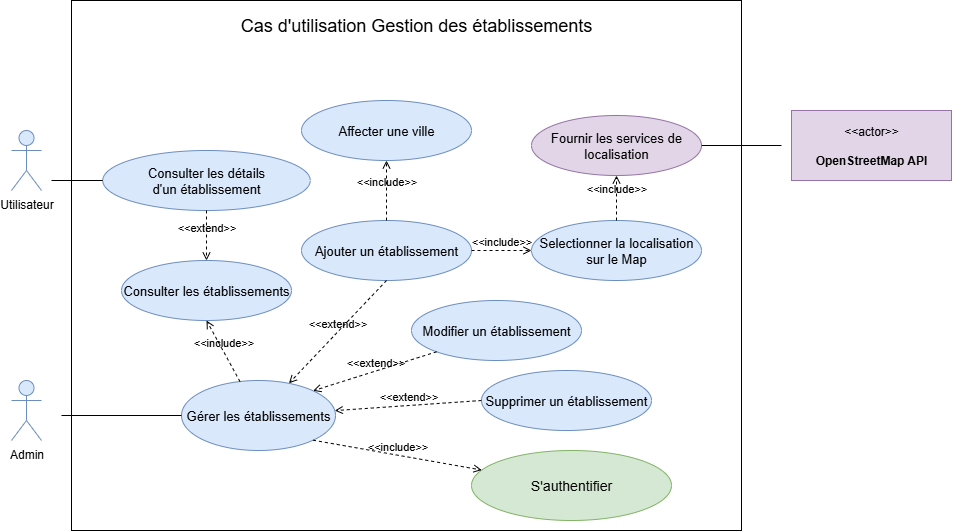

The diagram above was exported from draw.io. Its source (the exported page's mxGraphModel, read from the mxfile embedded in the PNG):
<mxGraphModel dx="1429" dy="817" grid="1" gridSize="10" guides="1" tooltips="1" connect="1" arrows="1" fold="1" page="1" pageScale="1" pageWidth="1600" pageHeight="1600" math="0" shadow="0">
  <root>
    <mxCell id="0" />
    <mxCell id="1" parent="0" />
    <mxCell id="qrVaDgkvlK0i5p4bwf4e-27" value="" style="rounded=0;whiteSpace=wrap;html=1;" parent="1" vertex="1">
      <mxGeometry x="200" y="120" width="670" height="530" as="geometry" />
    </mxCell>
    <mxCell id="w9b9KyVcXOvYE_IjVjv_-6" value="&lt;font style=&quot;font-size: 18px;&quot;&gt;Cas d'utilisation Gestion des établissements&lt;/font&gt;" style="text;html=1;align=center;verticalAlign=middle;whiteSpace=wrap;rounded=0;" parent="1" vertex="1">
      <mxGeometry x="330" y="130" width="430" height="30" as="geometry" />
    </mxCell>
    <mxCell id="w9b9KyVcXOvYE_IjVjv_-7" value="&lt;font style=&quot;font-size: 14px;&quot;&gt;S'authentifier&lt;/font&gt;" style="ellipse;whiteSpace=wrap;html=1;fillColor=#d5e8d4;strokeColor=#82b366;" parent="1" vertex="1">
      <mxGeometry x="600" y="570" width="200" height="70" as="geometry" />
    </mxCell>
    <mxCell id="w9b9KyVcXOvYE_IjVjv_-10" value="Admin" style="shape=umlActor;verticalLabelPosition=bottom;verticalAlign=top;html=1;outlineConnect=0;fillColor=#dae8fc;strokeColor=#6c8ebf;" parent="1" vertex="1">
      <mxGeometry x="140" y="500" width="30" height="60" as="geometry" />
    </mxCell>
    <mxCell id="w9b9KyVcXOvYE_IjVjv_-19" value="&lt;font style=&quot;font-size: 13px;&quot;&gt;Ajouter un&amp;nbsp;&lt;/font&gt;&lt;span style=&quot;font-size: 13px;&quot;&gt;établissement&lt;/span&gt;" style="ellipse;whiteSpace=wrap;html=1;fillColor=#dae8fc;strokeColor=#6c8ebf;" parent="1" vertex="1">
      <mxGeometry x="430" y="340" width="170" height="60" as="geometry" />
    </mxCell>
    <mxCell id="w9b9KyVcXOvYE_IjVjv_-35" value="&amp;lt;&amp;lt;extend&amp;gt;&amp;gt;" style="html=1;verticalAlign=bottom;labelBackgroundColor=none;endArrow=open;endFill=0;dashed=1;rounded=0;exitX=0.5;exitY=1;exitDx=0;exitDy=0;" parent="1" source="w9b9KyVcXOvYE_IjVjv_-19" target="qrVaDgkvlK0i5p4bwf4e-2" edge="1">
      <mxGeometry width="160" relative="1" as="geometry">
        <mxPoint x="784" y="388" as="sourcePoint" />
        <mxPoint x="386.10407640084895" y="400.25126265847393" as="targetPoint" />
      </mxGeometry>
    </mxCell>
    <mxCell id="qrVaDgkvlK0i5p4bwf4e-2" value="&lt;font style=&quot;font-size: 13px;&quot;&gt;Gérer les établissements&lt;/font&gt;" style="ellipse;whiteSpace=wrap;html=1;fillColor=#dae8fc;strokeColor=#6c8ebf;" parent="1" vertex="1">
      <mxGeometry x="310" y="500" width="154" height="70" as="geometry" />
    </mxCell>
    <mxCell id="qrVaDgkvlK0i5p4bwf4e-3" value="" style="endArrow=none;html=1;rounded=0;exitX=0;exitY=0.5;exitDx=0;exitDy=0;" parent="1" source="qrVaDgkvlK0i5p4bwf4e-2" edge="1">
      <mxGeometry width="50" height="50" relative="1" as="geometry">
        <mxPoint x="675" y="830" as="sourcePoint" />
        <mxPoint x="190" y="535" as="targetPoint" />
      </mxGeometry>
    </mxCell>
    <mxCell id="qrVaDgkvlK0i5p4bwf4e-4" value="&amp;lt;&amp;lt;include&amp;gt;&amp;gt;" style="html=1;verticalAlign=bottom;labelBackgroundColor=none;endArrow=open;endFill=0;dashed=1;rounded=0;exitX=1;exitY=1;exitDx=0;exitDy=0;" parent="1" source="qrVaDgkvlK0i5p4bwf4e-2" target="w9b9KyVcXOvYE_IjVjv_-7" edge="1">
      <mxGeometry width="160" relative="1" as="geometry">
        <mxPoint x="690" y="839" as="sourcePoint" />
        <mxPoint x="790" y="655" as="targetPoint" />
      </mxGeometry>
    </mxCell>
    <mxCell id="qrVaDgkvlK0i5p4bwf4e-5" value="&lt;font style=&quot;font-size: 13px;&quot;&gt;Consulter les&amp;nbsp;&lt;/font&gt;&lt;span style=&quot;font-size: 13px;&quot;&gt;établissements&lt;/span&gt;" style="ellipse;whiteSpace=wrap;html=1;fillColor=#dae8fc;strokeColor=#6c8ebf;" parent="1" vertex="1">
      <mxGeometry x="250" y="380" width="170" height="60" as="geometry" />
    </mxCell>
    <mxCell id="qrVaDgkvlK0i5p4bwf4e-7" value="&amp;lt;&amp;lt;include&amp;gt;&amp;gt;" style="html=1;verticalAlign=bottom;labelBackgroundColor=none;endArrow=open;endFill=0;dashed=1;rounded=0;entryX=0.5;entryY=1;entryDx=0;entryDy=0;" parent="1" source="qrVaDgkvlK0i5p4bwf4e-2" target="qrVaDgkvlK0i5p4bwf4e-5" edge="1">
      <mxGeometry width="160" relative="1" as="geometry">
        <mxPoint x="620" y="470" as="sourcePoint" />
        <mxPoint x="1026" y="588" as="targetPoint" />
      </mxGeometry>
    </mxCell>
    <mxCell id="qrVaDgkvlK0i5p4bwf4e-9" value="&lt;font style=&quot;font-size: 13px;&quot;&gt;Modifier un&amp;nbsp;&lt;/font&gt;&lt;span style=&quot;font-size: 13px;&quot;&gt;établissement&lt;/span&gt;" style="ellipse;whiteSpace=wrap;html=1;fillColor=#dae8fc;strokeColor=#6c8ebf;" parent="1" vertex="1">
      <mxGeometry x="540" y="420" width="170" height="60" as="geometry" />
    </mxCell>
    <mxCell id="qrVaDgkvlK0i5p4bwf4e-10" value="&lt;font style=&quot;font-size: 13px;&quot;&gt;Supprimer un&amp;nbsp;&lt;/font&gt;&lt;span style=&quot;font-size: 13px;&quot;&gt;établissement&lt;/span&gt;" style="ellipse;whiteSpace=wrap;html=1;fillColor=#dae8fc;strokeColor=#6c8ebf;" parent="1" vertex="1">
      <mxGeometry x="610" y="490" width="170" height="60" as="geometry" />
    </mxCell>
    <mxCell id="qrVaDgkvlK0i5p4bwf4e-11" value="&lt;font style=&quot;font-size: 13px;&quot;&gt;Consulter les détails d'un&amp;nbsp;&lt;/font&gt;&lt;span style=&quot;font-size: 13px;&quot;&gt;établissement&lt;/span&gt;" style="ellipse;whiteSpace=wrap;html=1;fillColor=#dae8fc;strokeColor=#6c8ebf;" parent="1" vertex="1">
      <mxGeometry x="231.25" y="270" width="207.5" height="60" as="geometry" />
    </mxCell>
    <mxCell id="qrVaDgkvlK0i5p4bwf4e-21" value="&amp;lt;&amp;lt;extend&amp;gt;&amp;gt;" style="html=1;verticalAlign=bottom;labelBackgroundColor=none;endArrow=open;endFill=0;dashed=1;rounded=0;exitX=0;exitY=0.5;exitDx=0;exitDy=0;" parent="1" source="qrVaDgkvlK0i5p4bwf4e-10" target="qrVaDgkvlK0i5p4bwf4e-2" edge="1">
      <mxGeometry width="160" relative="1" as="geometry">
        <mxPoint x="548" y="370" as="sourcePoint" />
        <mxPoint x="470" y="472" as="targetPoint" />
      </mxGeometry>
    </mxCell>
    <mxCell id="qrVaDgkvlK0i5p4bwf4e-22" value="&amp;lt;&amp;lt;extend&amp;gt;&amp;gt;" style="html=1;verticalAlign=bottom;labelBackgroundColor=none;endArrow=open;endFill=0;dashed=1;rounded=0;exitX=0.5;exitY=1;exitDx=0;exitDy=0;entryX=0.5;entryY=0;entryDx=0;entryDy=0;" parent="1" source="qrVaDgkvlK0i5p4bwf4e-11" target="qrVaDgkvlK0i5p4bwf4e-5" edge="1">
      <mxGeometry width="160" relative="1" as="geometry">
        <mxPoint x="538" y="370" as="sourcePoint" />
        <mxPoint x="460" y="472" as="targetPoint" />
      </mxGeometry>
    </mxCell>
    <mxCell id="qrVaDgkvlK0i5p4bwf4e-23" value="&amp;lt;&amp;lt;extend&amp;gt;&amp;gt;" style="html=1;verticalAlign=bottom;labelBackgroundColor=none;endArrow=open;endFill=0;dashed=1;rounded=0;exitX=0;exitY=1;exitDx=0;exitDy=0;entryX=1;entryY=0;entryDx=0;entryDy=0;" parent="1" source="qrVaDgkvlK0i5p4bwf4e-9" target="qrVaDgkvlK0i5p4bwf4e-2" edge="1">
      <mxGeometry width="160" relative="1" as="geometry">
        <mxPoint x="929" y="430" as="sourcePoint" />
        <mxPoint x="660" y="490" as="targetPoint" />
      </mxGeometry>
    </mxCell>
    <mxCell id="qrVaDgkvlK0i5p4bwf4e-25" value="&lt;font style=&quot;font-size: 13px;&quot;&gt;Affecter une&amp;nbsp;&lt;/font&gt;&lt;span style=&quot;font-size: 13px;&quot;&gt;ville&lt;/span&gt;" style="ellipse;whiteSpace=wrap;html=1;fillColor=#dae8fc;strokeColor=#6c8ebf;" parent="1" vertex="1">
      <mxGeometry x="430" y="220" width="170" height="60" as="geometry" />
    </mxCell>
    <mxCell id="qrVaDgkvlK0i5p4bwf4e-26" value="&amp;lt;&amp;lt;include&amp;gt;&amp;gt;" style="html=1;verticalAlign=bottom;labelBackgroundColor=none;endArrow=open;endFill=0;dashed=1;rounded=0;entryX=0.5;entryY=1;entryDx=0;entryDy=0;" parent="1" source="w9b9KyVcXOvYE_IjVjv_-19" target="qrVaDgkvlK0i5p4bwf4e-25" edge="1">
      <mxGeometry width="160" relative="1" as="geometry">
        <mxPoint x="338" y="570" as="sourcePoint" />
        <mxPoint x="310" y="450" as="targetPoint" />
      </mxGeometry>
    </mxCell>
    <mxCell id="qrVaDgkvlK0i5p4bwf4e-28" value="Utilisateur" style="shape=umlActor;verticalLabelPosition=bottom;verticalAlign=top;html=1;outlineConnect=0;fillColor=#dae8fc;strokeColor=#6c8ebf;" parent="1" vertex="1">
      <mxGeometry x="140" y="250" width="30" height="60" as="geometry" />
    </mxCell>
    <mxCell id="qrVaDgkvlK0i5p4bwf4e-31" value="" style="endArrow=none;html=1;rounded=0;exitX=0;exitY=0.5;exitDx=0;exitDy=0;" parent="1" source="qrVaDgkvlK0i5p4bwf4e-11" edge="1">
      <mxGeometry width="50" height="50" relative="1" as="geometry">
        <mxPoint x="370" y="540" as="sourcePoint" />
        <mxPoint x="180" y="300" as="targetPoint" />
      </mxGeometry>
    </mxCell>
    <mxCell id="A7K8KEd3V0vFV3NCT1DM-1" value="&amp;lt;&amp;lt;actor&amp;gt;&amp;gt;&lt;br&gt;&lt;br&gt;&lt;b&gt;OpenStreetMap API&lt;/b&gt;" style="html=1;align=center;verticalAlign=middle;dashed=0;whiteSpace=wrap;fillColor=#e1d5e7;strokeColor=#9673a6;" vertex="1" parent="1">
      <mxGeometry x="920" y="230" width="160" height="70" as="geometry" />
    </mxCell>
    <mxCell id="A7K8KEd3V0vFV3NCT1DM-2" value="&lt;span style=&quot;font-size: 13px;&quot;&gt;Selectionner la localisation sur le Map&lt;/span&gt;" style="ellipse;whiteSpace=wrap;html=1;fillColor=#dae8fc;strokeColor=#6c8ebf;" vertex="1" parent="1">
      <mxGeometry x="660" y="340" width="170" height="60" as="geometry" />
    </mxCell>
    <mxCell id="A7K8KEd3V0vFV3NCT1DM-3" value="&amp;lt;&amp;lt;include&amp;gt;&amp;gt;" style="html=1;verticalAlign=bottom;labelBackgroundColor=none;endArrow=open;endFill=0;dashed=1;rounded=0;entryX=0;entryY=0.5;entryDx=0;entryDy=0;exitX=1;exitY=0.5;exitDx=0;exitDy=0;" edge="1" parent="1" source="w9b9KyVcXOvYE_IjVjv_-19" target="A7K8KEd3V0vFV3NCT1DM-2">
      <mxGeometry width="160" relative="1" as="geometry">
        <mxPoint x="560" y="360" as="sourcePoint" />
        <mxPoint x="585" y="310" as="targetPoint" />
      </mxGeometry>
    </mxCell>
    <mxCell id="A7K8KEd3V0vFV3NCT1DM-5" value="&lt;span style=&quot;font-size: 13px;&quot;&gt;Fournir les services de localisation&lt;/span&gt;" style="ellipse;whiteSpace=wrap;html=1;fillColor=#e1d5e7;strokeColor=#9673a6;" vertex="1" parent="1">
      <mxGeometry x="660" y="235" width="170" height="60" as="geometry" />
    </mxCell>
    <mxCell id="A7K8KEd3V0vFV3NCT1DM-6" value="&amp;lt;&amp;lt;include&amp;gt;&amp;gt;" style="html=1;verticalAlign=bottom;labelBackgroundColor=none;endArrow=open;endFill=0;dashed=1;rounded=0;entryX=0.5;entryY=1;entryDx=0;entryDy=0;" edge="1" parent="1" source="A7K8KEd3V0vFV3NCT1DM-2" target="A7K8KEd3V0vFV3NCT1DM-5">
      <mxGeometry width="160" relative="1" as="geometry">
        <mxPoint x="640" y="360" as="sourcePoint" />
        <mxPoint x="720" y="360" as="targetPoint" />
      </mxGeometry>
    </mxCell>
    <mxCell id="A7K8KEd3V0vFV3NCT1DM-7" value="" style="endArrow=none;html=1;rounded=0;exitX=1;exitY=0.5;exitDx=0;exitDy=0;" edge="1" parent="1" source="A7K8KEd3V0vFV3NCT1DM-5">
      <mxGeometry width="50" height="50" relative="1" as="geometry">
        <mxPoint x="281" y="340" as="sourcePoint" />
        <mxPoint x="910" y="265" as="targetPoint" />
      </mxGeometry>
    </mxCell>
  </root>
</mxGraphModel>